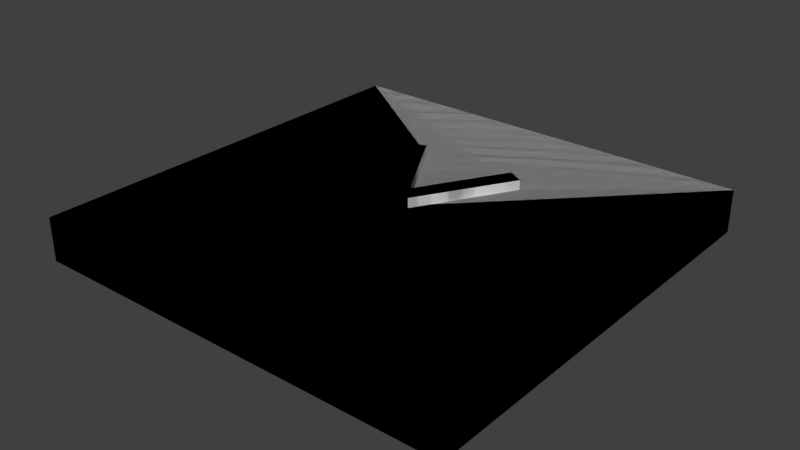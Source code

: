 # Source: FloorLetterY.blend  (saved by Blender 2.76.0; exported with 4.5.12 LTS)
import bpy
from mathutils import Matrix  # noqa: F401  (used for matrix-valued properties, if any)

bpy.ops.wm.read_factory_settings(use_empty=True)
scene = bpy.context.scene
scene.name = 'Scene'

# ---- collections
col_collection_1 = bpy.data.collections.new('Collection 1'); scene.collection.children.link(col_collection_1)

# ---- materials (node trees are filled in below, after node groups)
mat_platformshape_003 = bpy.data.materials.new('PlatformShape.003')
mat_platformshape_003.alpha_threshold = 0.0
mat_platformshape_003.use_transparent_shadow = False
mat_platformshape_003.roughness = 0.5
mat_platformshape_003.line_color = (0.0, 0.0, 0.0, 1.0)
mat_platformshape_004 = bpy.data.materials.new('PlatformShape.004')
mat_platformshape_004.alpha_threshold = 0.0
mat_platformshape_004.use_transparent_shadow = False
mat_platformshape_004.roughness = 0.5
mat_platformshape_004.line_color = (0.0, 0.0, 0.0, 1.0)
mat_platformshape_blah = bpy.data.materials.new('PlatformShape.Blah')
mat_platformshape_blah.alpha_threshold = 0.0
mat_platformshape_blah.use_transparent_shadow = False
mat_platformshape_blah.roughness = 0.5
mat_platformshape_blah.line_color = (0.0, 0.0, 0.0, 1.0)
mat_platformshape = bpy.data.materials.new('PlatformShape')
mat_platformshape.alpha_threshold = 0.0
mat_platformshape.use_transparent_shadow = False
mat_platformshape.roughness = 0.5
mat_platformshape.line_color = (0.0, 0.0, 0.0, 1.0)
mat_platformshape_001 = bpy.data.materials.new('PlatformShape.001')
mat_platformshape_001.alpha_threshold = 0.0
mat_platformshape_001.use_transparent_shadow = False
mat_platformshape_001.roughness = 0.5
mat_platformshape_001.line_color = (0.0, 0.0, 0.0, 1.0)
mat_platformshape_005 = bpy.data.materials.new('PlatformShape.005')
mat_platformshape_005.alpha_threshold = 0.0
mat_platformshape_005.use_transparent_shadow = False
mat_platformshape_005.roughness = 0.5
mat_platformshape_005.line_color = (0.0, 0.0, 0.0, 1.0)
mat_mottledgreyfloor = bpy.data.materials.new('MottledGreyFloor')
mat_mottledgreyfloor.alpha_threshold = 0.0
mat_mottledgreyfloor.use_transparent_shadow = False
mat_mottledgreyfloor.roughness = 0.5

# ---- material node trees

# ---- world
world_world = bpy.data.worlds.new('World'); scene.world = world_world
world_world.color = (0.05088, 0.05088, 0.05088)
world_world.use_sun_shadow = False
world_world.sun_shadow_jitter_overblur = 0.0
world_world.cycles.sampling_method = 'MANUAL'
world_world.cycles.sample_map_resolution = 256

# ---- meshes
me_cube_005 = bpy.data.meshes.new('Cube.005')
me_cube_005.from_pydata([(-0.25, -2.2, -1.5), (-0.25, -2.2, 1.5), (-0.25, 2.2, -1.5), (-0.25, 2.2, 1.5), (0.25, -2.2, -1.5), (0.25, -2.2, 1.5), (0.25, 2.2, -1.5), (0.25, 2.2, 1.5)], [], [(1, 3, 2, 0), (3, 7, 6, 2), (7, 5, 4, 6), (5, 1, 0, 4), (0, 2, 6, 4), (5, 7, 3, 1)])
me_cube_005.use_remesh_preserve_volume = False
me_cube_005.use_remesh_preserve_attributes = False
me_cube_005.use_mirror_vertex_groups = False
me_cube_005.update()
me_cube_003 = bpy.data.meshes.new('Cube.003')
me_cube_003.from_pydata([(-4.766, -0.3652, -0.1825), (-4.766, 0.1348, -0.1825), (0.2341, 0.1348, -0.1825), (0.2341, -0.3652, -0.1825), (-4.766, -0.3652, 0.8175), (-4.766, 0.1348, 0.8175), (0.2341, 0.1348, 0.8175), (0.2341, -0.3652, 0.8175)], [], [(0, 1, 2, 3), (4, 7, 6, 5), (0, 4, 5, 1), (1, 5, 6, 2), (2, 6, 7, 3), (4, 0, 3, 7)])
me_cube_003.materials.append(mat_platformshape_003)
me_cube_003.use_remesh_preserve_volume = False
me_cube_003.use_remesh_preserve_attributes = False
me_cube_003.use_mirror_vertex_groups = False
me_cube_003.update()
me_cube_004 = bpy.data.meshes.new('Cube.004')
me_cube_004.from_pydata([(4.766, -0.3652, -0.1825), (4.766, 0.1348, -0.1825), (-0.2341, 0.1348, -0.1825), (-0.2341, -0.3652, -0.1825), (4.766, -0.3652, 0.8175), (4.766, 0.1348, 0.8175), (-0.2341, 0.1348, 0.8175), (-0.2341, -0.3652, 0.8175)], [], [(0, 3, 2, 1), (4, 5, 6, 7), (0, 1, 5, 4), (1, 2, 6, 5), (2, 3, 7, 6), (4, 7, 3, 0)])
me_cube_004.materials.append(mat_platformshape_004)
me_cube_004.use_remesh_preserve_volume = False
me_cube_004.use_remesh_preserve_attributes = False
me_cube_004.use_mirror_vertex_groups = False
me_cube_004.update()
me_cube_002 = bpy.data.meshes.new('Cube.002')
me_cube_002.from_pydata([(-1.0, -1.0, -1.0), (-1.0, -1.0, 1.0), (-1.0, 1.0, -1.0), (-1.0, 1.0, 1.0), (1.0, -1.0, -1.0), (1.0, -1.0, 1.0), (1.0, 1.0, -1.0), (1.0, 1.0, 1.0)], [], [(1, 3, 2, 0), (3, 7, 6, 2), (7, 5, 4, 6), (5, 1, 0, 4), (0, 2, 6, 4), (5, 7, 3, 1)])
me_cube_002.use_remesh_preserve_volume = False
me_cube_002.use_remesh_preserve_attributes = False
me_cube_002.use_mirror_vertex_groups = False
me_cube_002.update()
me_cube_006 = bpy.data.meshes.new('Cube.006')
me_cube_006.from_pydata([(1.0, 1.0, -1.0), (1.0, -1.0, -1.0), (-1.0, -1.0, -1.0), (-1.0, 1.0, -1.0), (1.0, 1.0, 1.0), (1.0, -1.0, 1.0), (-1.0, -1.0, 1.0), (-1.0, 1.0, 1.0)], [], [(0, 1, 2, 3), (4, 7, 6, 5), (0, 4, 5, 1), (1, 5, 6, 2), (2, 6, 7, 3), (4, 0, 3, 7)])
me_cube_006.materials.append(mat_platformshape_blah)
me_cube_006.use_remesh_preserve_volume = False
me_cube_006.use_remesh_preserve_attributes = False
me_cube_006.use_mirror_vertex_groups = False
me_cube_006.update()
me_cube_007 = bpy.data.meshes.new('Cube.007')
me_cube_007.from_pydata([(-0.25, -4.288, -0.5), (-0.25, -0.2975, -0.5), (-0.1993, -0.3854, -0.5), (-1.583e-08, -0.2703, -0.5), (0.1993, -0.3854, -0.5), (0.25, -0.2975, -0.5), (0.25, -4.288, -0.5), (-0.25, -4.288, 0.5), (0.25, -4.288, 0.5), (-0.25, -0.2975, 0.5), (-0.25, 0.1115, -0.5), (-0.0912, 0.1115, -0.5), (-0.2337, -0.1354, -0.5), (0.25, -0.2975, 0.5), (0.1993, -0.3854, 0.5), (-1.629e-07, -0.2703, 0.5), (-0.1993, -0.3854, 0.5), (-2.699, 3.945, 0.5), (-2.699, 3.945, -0.5), (-2.266, 4.195, -0.5), (-1.421e-08, 0.2695, -0.5), (-0.0912, 0.1115, 0.5), (-0.25, 0.1115, 0.5), (-0.2337, -0.1354, 0.5), (-6.007e-08, 0.2695, 0.5), (-2.266, 4.195, 0.5), (0.2337, -0.1354, -0.5), (0.0912, 0.1115, -0.5), (0.25, 0.1115, -0.5), (0.25, 0.1115, 0.5), (0.0912, 0.1115, 0.5), (0.2337, -0.1354, 0.5), (2.699, 3.945, -0.5), (2.266, 4.195, -0.5), (2.266, 4.195, 0.5), (2.699, 3.945, 0.5)], [], [(0, 1, 2, 3, 4, 5, 6), (7, 0, 6, 8), (1, 0, 7, 9), (1, 10, 11, 12, 3, 2), (13, 8, 6, 5), (7, 8, 13, 14, 15, 16, 9), (9, 17, 18, 1), (11, 10, 1, 18, 19, 20), (21, 22, 9, 16, 15, 23), (24, 25, 17, 9, 22, 21), (18, 17, 25, 19), (20, 19, 25, 24), (3, 26, 27, 28, 5, 4), (11, 27, 26, 3, 12), (20, 27, 11), (13, 29, 30, 31, 15, 14), (30, 21, 23, 15, 31), (21, 30, 24), (32, 5, 28, 27, 20, 33), (32, 33, 34, 35), (5, 32, 35, 13), (24, 34, 33, 20), (35, 34, 24, 30, 29, 13)])
_uv = me_cube_007.uv_layers.new(name='UVMap')
_uv.uv.foreach_set('vector', [8.371e-05, 0.5729, 0.435, 0.5697, 0.4235, 0.5766, 0.4379, 0.6006, 0.4236, 0.6246, 0.4351, 0.6316, 0.0002409, 0.6276, 0.1694, 0.5636, 0.1694, 0.4511, 0.2256, 0.4511, 0.2256, 0.5636, 0.449, 0.2253, 0.0001388, 0.2253, 0.0001389, 0.1129, 0.449, 0.1129, 0.435, 0.5697, 0.4864, 0.5688, 0.4865, 0.5891, 0.4553, 0.5714, 0.4379, 0.6006, 0.4235, 0.5766, 0.449, 0.1126, 0.0001389, 0.1126, 0.0001388, 0.0001389, 0.449, 0.0001389, 8.371e-05, 0.6282, 0.0002397, 0.5735, 0.4351, 0.5695, 0.4236, 0.5764, 0.4379, 0.6004, 0.4235, 0.6244, 0.435, 0.6314, 0.449, 0.1129, 0.9999, 0.1129, 0.9999, 0.2253, 0.449, 0.2253, 0.4865, 0.5891, 0.4864, 0.5688, 0.435, 0.5697, 0.9672, 0.2501, 0.9999, 0.3045, 0.5067, 0.6006, 0.4865, 0.612, 0.4864, 0.6322, 0.435, 0.6314, 0.4235, 0.6244, 0.4379, 0.6004, 0.4553, 0.6297, 0.5068, 0.6004, 0.9999, 0.8966, 0.9672, 0.951, 0.435, 0.6314, 0.4864, 0.6322, 0.4865, 0.612, 0.05665, 0.4511, 0.1691, 0.4511, 0.1691, 0.5073, 0.05665, 0.5073, 0.0001388, 0.3384, 0.5099, 0.3384, 0.5099, 0.4508, 0.0001389, 0.4508, 0.4379, 0.6006, 0.4554, 0.6299, 0.4866, 0.6122, 0.4864, 0.6324, 0.4351, 0.6316, 0.4236, 0.6246, 0.4865, 0.5891, 0.4866, 0.6122, 0.4554, 0.6299, 0.4379, 0.6006, 0.4553, 0.5714, 0.5067, 0.6006, 0.4866, 0.6122, 0.4865, 0.5891, 0.4351, 0.5695, 0.4864, 0.5686, 0.4866, 0.5889, 0.4554, 0.5712, 0.4379, 0.6004, 0.4236, 0.5764, 0.4866, 0.5889, 0.4865, 0.612, 0.4553, 0.6297, 0.4379, 0.6004, 0.4554, 0.5712, 0.4865, 0.612, 0.4866, 0.5889, 0.5068, 0.6004, 0.9672, 0.951, 0.4351, 0.6316, 0.4864, 0.6324, 0.4866, 0.6122, 0.5067, 0.6006, 0.9999, 0.8966, 0.0001388, 0.4511, 0.05637, 0.4511, 0.05637, 0.5636, 0.0001389, 0.5636, 0.449, 0.0001389, 0.9999, 0.0001388, 0.9999, 0.1126, 0.449, 0.1126, 0.0001388, 0.2256, 0.5099, 0.2256, 0.5099, 0.3381, 0.0001388, 0.3381, 0.9672, 0.2501, 0.9999, 0.3045, 0.5068, 0.6004, 0.4866, 0.5889, 0.4864, 0.5686, 0.4351, 0.5695])
me_cube_007.materials.append(mat_platformshape)
me_cube_007.use_remesh_preserve_volume = False
me_cube_007.use_remesh_preserve_attributes = False
me_cube_007.use_mirror_vertex_groups = False
me_cube_007.update()
me_cube_009 = bpy.data.meshes.new('Cube.009')
me_cube_009.from_pydata([(-0.25, -2.2, -1.5), (-0.25, -2.2, 1.5), (-0.25, 2.2, -1.5), (-0.25, 2.2, 1.5), (0.25, -2.2, -1.5), (0.25, -2.2, 1.5), (0.25, 2.2, -1.5), (0.25, 2.2, 1.5)], [], [(1, 3, 2, 0), (3, 7, 6, 2), (7, 5, 4, 6), (5, 1, 0, 4), (0, 2, 6, 4), (5, 7, 3, 1)])
me_cube_009.use_remesh_preserve_volume = False
me_cube_009.use_remesh_preserve_attributes = False
me_cube_009.use_mirror_vertex_groups = False
me_cube_009.update()
me_cube_010 = bpy.data.meshes.new('Cube.010')
me_cube_010.from_pydata([(-4.766, -0.3652, -0.1825), (-4.766, 0.1348, -0.1825), (0.2341, 0.1348, -0.1825), (0.2341, -0.3652, -0.1825), (-4.766, -0.3652, 0.8175), (-4.766, 0.1348, 0.8175), (0.2341, 0.1348, 0.8175), (0.2341, -0.3652, 0.8175)], [], [(0, 1, 2, 3), (4, 7, 6, 5), (0, 4, 5, 1), (1, 5, 6, 2), (2, 6, 7, 3), (4, 0, 3, 7)])
me_cube_010.materials.append(mat_platformshape_001)
me_cube_010.use_remesh_preserve_volume = False
me_cube_010.use_remesh_preserve_attributes = False
me_cube_010.use_mirror_vertex_groups = False
me_cube_010.update()
me_cube_011 = bpy.data.meshes.new('Cube.011')
me_cube_011.from_pydata([(4.766, -0.3652, -0.1825), (4.766, 0.1348, -0.1825), (-0.2341, 0.1348, -0.1825), (-0.2341, -0.3652, -0.1825), (4.766, -0.3652, 0.8175), (4.766, 0.1348, 0.8175), (-0.2341, 0.1348, 0.8175), (-0.2341, -0.3652, 0.8175)], [], [(0, 3, 2, 1), (4, 5, 6, 7), (0, 1, 5, 4), (1, 2, 6, 5), (2, 3, 7, 6), (4, 7, 3, 0)])
me_cube_011.materials.append(mat_platformshape_005)
me_cube_011.use_remesh_preserve_volume = False
me_cube_011.use_remesh_preserve_attributes = False
me_cube_011.use_mirror_vertex_groups = False
me_cube_011.update()
me_cube_008 = bpy.data.meshes.new('Cube.008')
me_cube_008.from_pydata([(-1.0, -1.0, 1.0), (-1.0, 1.0, 1.0), (-1.0, 1.0, -1.0), (-1.0, -1.0, -1.0), (1.0, -1.0, 1.0), (1.0, -1.0, -1.0), (-0.0525, -0.4405, 1.0), (-0.0525, -0.01325, 1.0), (-0.304, 0.4223, 1.0), (-0.2304, 0.4648, 1.0), (2.16e-08, 0.06582, 1.0), (0.2304, 0.4648, 1.0), (0.304, 0.4223, 1.0), (0.1022, 0.0728, 1.0), (1.0, 1.0, 1.0), (1.0, 1.0, -1.0), (-0.0525, -0.4405, -1.0), (0.1022, 0.0728, -1.0), (0.304, 0.4223, -1.0), (0.2304, 0.4648, -1.0), (2.794e-08, 0.06582, -1.0), (-0.2304, 0.4648, -1.0), (-0.304, 0.4223, -1.0), (-0.0525, -0.01325, -1.0), (0.0525, -0.01325, 1.0), (0.0525, -0.4405, 1.0), (0.0525, -0.4405, -1.0), (0.0525, -0.01325, -1.0)], [], [(0, 1, 2, 3), (4, 0, 3, 5), (6, 7, 8, 9, 10, 11, 12, 13, 14, 1, 0), (1, 14, 15, 2), (16, 3, 2, 15, 17, 18, 19, 20, 21, 22, 23), (14, 4, 5, 15), (24, 25, 6, 0, 4, 14, 13), (17, 15, 5, 3, 16, 26, 27), (7, 6, 16, 23), (8, 7, 23, 22), (22, 21, 9, 8), (10, 9, 21, 20), (27, 26, 25, 24), (6, 25, 26, 16), (19, 18, 12, 11), (11, 10, 20, 19), (18, 17, 27, 24, 13, 12)])
_uv = me_cube_008.uv_layers.new(name='UVMap')
_uv.uv.foreach_set('vector', [4.408e-08, 1.0, 0.0, 0.5, 0.3697, 0.5, 0.3697, 1.0, 0.3697, 5.96e-08, 0.7395, 0.0, 0.7395, 0.5, 0.3697, 0.5, 0.2797, 0.5263, 0.4934, 0.5263, 0.7112, 0.652, 0.7324, 0.6152, 0.5329, 0.5, 0.7324, 0.3848, 0.7112, 0.348, 0.5364, 0.4489, 1.0, 0.0, 1.0, 1.0, 1.49e-07, 1.0, 4.408e-08, 0.5, 0.0, 1.043e-07, 0.3697, 0.0, 0.3697, 0.5, 0.5263, 0.2797, 1.0, 0.0, 1.0, 1.0, 5.96e-08, 1.0, 0.4489, 0.5364, 0.348, 0.7112, 0.3848, 0.7324, 0.5, 0.5329, 0.6152, 0.7324, 0.652, 0.7112, 0.5263, 0.4934, 0.3697, 1.0, 0.3697, 0.5, 0.7395, 0.5, 0.7395, 1.0, 0.4934, 0.4737, 0.2797, 0.4738, 0.2797, 0.5263, 1.49e-07, 1.0, 0.0, 1.49e-07, 1.0, 0.0, 0.5364, 0.4489, 0.4489, 0.5364, 5.96e-08, 1.0, 0.0, 8.941e-08, 1.0, 0.0, 0.5263, 0.2797, 0.4737, 0.2797, 0.4737, 0.4934, 0.82, 2.98e-08, 0.899, 2.98e-08, 0.899, 0.5, 0.82, 0.5, 0.7395, 0.0, 0.82, 2.98e-08, 0.82, 0.5, 0.7395, 0.5, 1.0, 1.0, 0.9864, 1.0, 0.9864, 0.5, 1.0, 0.5, 0.9728, 0.5, 0.899, 0.5, 0.899, 0.0, 0.9728, 0.0, 0.899, 1.0, 0.82, 1.0, 0.82, 0.5, 0.899, 0.5, 0.9728, 0.0, 0.9922, 0.0, 0.9922, 0.5, 0.9728, 0.5, 0.9864, 1.0, 0.9728, 1.0, 0.9728, 0.5, 0.9864, 0.5, 0.9728, 1.0, 0.899, 1.0, 0.899, 0.5, 0.9728, 0.5, 0.7395, 0.5, 0.8041, 0.5, 0.82, 0.5, 0.82, 1.0, 0.8041, 1.0, 0.7395, 1.0])
me_cube_008.materials.append(mat_mottledgreyfloor)
me_cube_008.use_remesh_preserve_volume = False
me_cube_008.use_remesh_preserve_attributes = False
me_cube_008.use_mirror_vertex_groups = False
me_cube_008.update()

# ---- objects
ob_platformy_bottom = bpy.data.objects.new('PlatformY.Bottom', me_cube_005)
ob_platformy_left = bpy.data.objects.new('PlatformY.Left', me_cube_003)
ob_platformy_right = bpy.data.objects.new('PlatformY.Right', me_cube_004)
ob_floor_csg = bpy.data.objects.new('Floor.CSG', me_cube_002)
ob_playerplatform = bpy.data.objects.new('PlayerPlatform', me_cube_006)
ob_lettery = bpy.data.objects.new('LetterY', me_cube_007)
ob_platformy_bottom_001 = bpy.data.objects.new('PlatformY.Bottom.001', me_cube_009)
ob_platformy_left_001 = bpy.data.objects.new('PlatformY.Left.001', me_cube_010)
ob_platformy_right_001 = bpy.data.objects.new('PlatformY.Right.001', me_cube_011)
ob_floor_final = bpy.data.objects.new('Floor.Final', me_cube_008)

# ---- transforms, parenting, visibility, modifiers, constraints
ob_platformy_bottom.location = (0.0, -2.095, 0.0)
ob_platformy_bottom.scale = (2.1, 1.05, 1.0)
ob_platformy_bottom.hide_viewport = True
ob_platformy_bottom.lineart.crease_threshold = 0.0
ob_platformy_left.location = (0.0, 0.2, -1.0)
ob_platformy_left.rotation_euler = (0.0, 0.0, -1.047)
ob_platformy_left.scale = (1.05, 1.7, 3.0)
ob_platformy_left.lock_rotations_4d = False
ob_platformy_left.empty_display_type = 'ARROWS'
ob_platformy_left.hide_viewport = True
ob_platformy_left.lineart.crease_threshold = 0.0
ob_platformy_right.location = (0.0, 0.2, -1.0)
ob_platformy_right.rotation_euler = (0.0, 0.0, 1.047)
ob_platformy_right.scale = (1.05, 1.7, 3.0)
ob_platformy_right.lock_rotations_4d = False
ob_platformy_right.empty_display_type = 'ARROWS'
ob_platformy_right.hide_viewport = True
ob_platformy_right.lineart.crease_threshold = 0.0
ob_floor_csg.location = (0.0, 0.0, 0.0)
ob_floor_csg.scale = (10.0, 10.0, 1.0)
ob_floor_csg.hide_viewport = True
ob_floor_csg.lineart.crease_threshold = 0.0
_m = ob_floor_csg.modifiers.new('Boolean', 'BOOLEAN')
_m.object = ob_platformy_bottom
_m.solver = 'FAST'
_m = ob_floor_csg.modifiers.new('Boolean.001', 'BOOLEAN')
_m.object = ob_platformy_left
_m.solver = 'FAST'
_m = ob_floor_csg.modifiers.new('Boolean.002', 'BOOLEAN')
_m.object = ob_platformy_right
_m.solver = 'FAST'
ob_playerplatform.location = (0.0, 0.0, 0.3175)
ob_playerplatform.scale = (0.5, 0.5, 0.5)
ob_playerplatform.lock_rotations_4d = False
ob_playerplatform.empty_display_type = 'ARROWS'
ob_playerplatform.lineart.crease_threshold = 0.0
ob_lettery.location = (7.947e-08, 0.0, 0.0)
ob_lettery.lock_rotations_4d = False
ob_lettery.empty_display_type = 'ARROWS'
ob_lettery.lineart.crease_threshold = 0.0
ob_platformy_bottom_001.location = (0.0, -2.095, 0.0)
ob_platformy_bottom_001.scale = (2.1, 1.05, 1.0)
ob_platformy_bottom_001.hide_viewport = True
ob_platformy_bottom_001.lineart.crease_threshold = 0.0
ob_platformy_left_001.location = (0.0, 0.2, -1.0)
ob_platformy_left_001.rotation_euler = (0.0, 0.0, -1.047)
ob_platformy_left_001.scale = (1.05, 1.7, 3.0)
ob_platformy_left_001.lock_rotations_4d = False
ob_platformy_left_001.empty_display_type = 'ARROWS'
ob_platformy_left_001.hide_viewport = True
ob_platformy_left_001.lineart.crease_threshold = 0.0
ob_platformy_right_001.location = (0.0, 0.2, -1.0)
ob_platformy_right_001.rotation_euler = (0.0, 0.0, 1.047)
ob_platformy_right_001.scale = (1.05, 1.7, 3.0)
ob_platformy_right_001.lock_rotations_4d = False
ob_platformy_right_001.empty_display_type = 'ARROWS'
ob_platformy_right_001.hide_viewport = True
ob_platformy_right_001.lineart.crease_threshold = 0.0
ob_floor_final.location = (0.0, 0.0, 0.0)
ob_floor_final.scale = (10.0, 10.0, 1.0)
ob_floor_final.lineart.crease_threshold = 0.0

# ---- collection membership
col_collection_1.objects.link(ob_platformy_bottom)
col_collection_1.objects.link(ob_platformy_left)
col_collection_1.objects.link(ob_platformy_right)
col_collection_1.objects.link(ob_floor_csg)
col_collection_1.objects.link(ob_playerplatform)
col_collection_1.objects.link(ob_lettery)
col_collection_1.objects.link(ob_platformy_bottom_001)
col_collection_1.objects.link(ob_platformy_left_001)
col_collection_1.objects.link(ob_platformy_right_001)
col_collection_1.objects.link(ob_floor_final)

# ---- scene / render settings (as saved in the file)
scene.frame_start = 1; scene.frame_end = 250; scene.frame_set(1)
scene.render.engine = 'BLENDER_EEVEE_NEXT'
scene.render.resolution_percentage = 50
scene.render.dither_intensity = 0.0
scene.cycles.use_denoising = False
scene.cycles.samples = 10
scene.cycles.sampling_pattern = 'TABULATED_SOBOL'
scene.cycles.light_sampling_threshold = 0.0
scene.cycles.use_adaptive_sampling = False
scene.cycles.use_light_tree = False
scene.cycles.blur_glossy = 0.0
scene.cycles.pixel_filter_type = 'GAUSSIAN'
scene.cycles.sample_clamp_indirect = 0.0
scene.view_settings.view_transform = 'Standard'
bpy.context.view_layer.update()

# ---- added for rendering (the .blend has no active camera and no usable light): camera, sun
cam_auto = bpy.data.cameras.new('AutoCamera')
cam_auto.lens = 50.0
cam_auto.sensor_width = 36.0
cam_auto.clip_end = 1000.0
ob_auto_camera = bpy.data.objects.new('AutoCamera', cam_auto)
scene.collection.objects.link(ob_auto_camera)
ob_auto_camera.location = (26.3161, -31.5793, 21.0529)
ob_auto_camera.rotation_euler = (1.09748, -7.21219e-08, 0.694738)
scene.camera = ob_auto_camera
light_auto_sun = bpy.data.lights.new('AutoSun', 'SUN')
light_auto_sun.energy = 3.0
light_auto_sun.angle = 0.0523599
ob_auto_sun = bpy.data.objects.new('AutoSun', light_auto_sun)
scene.collection.objects.link(ob_auto_sun)
ob_auto_sun.rotation_euler = (0.872665, 0.174533, 0.523599)
bpy.context.view_layer.update()
